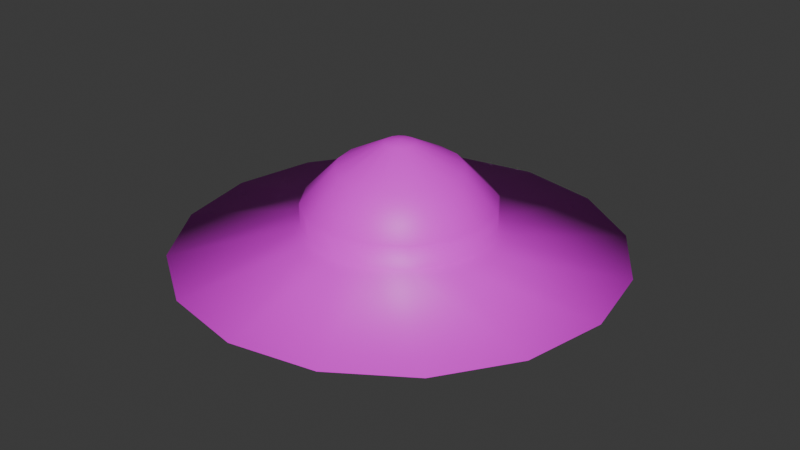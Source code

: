 # Source: Ufo.blend  (saved by Blender 4.5.88; exported with 4.5.12 LTS)
import bpy
from mathutils import Matrix  # noqa: F401  (used for matrix-valued properties, if any)

bpy.ops.wm.read_factory_settings(use_empty=True)
scene = bpy.context.scene
scene.name = 'Scene'

# ---- collections
col_collection = bpy.data.collections.new('Collection'); scene.collection.children.link(col_collection)

# ---- images (referenced by path relative to the original .blend; pixels are not part of the script)
import os
ASSET_DIR = os.environ.get("B2B_ASSET_DIR", "")  # directory of the original .blend (textures are referenced by path, not embedded)
HERE = os.path.dirname(os.path.abspath(__file__))  # packed textures are extracted next to this script under _unpacked/

def load_image(name, relpath, width, height, colorspace="sRGB"):
    """Load a texture the original file referenced (path relative to the .blend, or extracted next to this script)."""
    p = next((c for c in (os.path.join(HERE, relpath), os.path.join(ASSET_DIR, relpath)) if relpath and os.path.exists(c)), "")
    if p:
        img = bpy.data.images.load(p, check_existing=True)
        img.name = name
    else:  # same state as the original file: an image datablock whose file is absent (Cycles renders it pink)
        img = bpy.data.images.new(name, width, height)
        img.source = "FILE"
        img.filepath = "//" + (relpath or name)
    img.colorspace_settings.name = colorspace
    return img
img_ufo_png = load_image('Ufo.png', 'Ufo.png', 1024, 1024, 'sRGB')

# ---- materials (node trees are filled in below, after node groups)
mat_material = bpy.data.materials.new('Material')

# ---- material node trees
mat_material.use_nodes = True; mat_material.node_tree.nodes.clear()
_N = mat_material.node_tree.nodes; _L = mat_material.node_tree.links
n0 = _N.new('ShaderNodeBsdfPrincipled'); n0.name = 'Principled BSDF'; n0.location = (-200, 100)
n1 = _N.new('ShaderNodeOutputMaterial'); n1.name = 'Material Output'; n1.location = (200, 100)
n2 = _N.new('ShaderNodeTexImage'); n2.name = 'Image Texture'; n2.location = (-490, 80)
n2.image = img_ufo_png
_L.new(n0.outputs[0], n1.inputs[0])
_L.new(n2.outputs[0], n0.inputs[0])
n1.is_active_output = True

# ---- world
world_world = bpy.data.worlds.new('World'); scene.world = world_world
world_world.use_nodes = True; world_world.node_tree.nodes.clear()
_N = world_world.node_tree.nodes; _L = world_world.node_tree.links
n0 = _N.new('ShaderNodeOutputWorld'); n0.name = 'World Output'; n0.location = (200, 100)
n1 = _N.new('ShaderNodeBackground'); n1.name = 'Background'; n1.location = (-200, 100)
n1.inputs[0].default_value = (0.05088, 0.05088, 0.05088, 1.0)
_L.new(n1.outputs[0], n0.inputs[0])
n0.is_active_output = True
world_world.color = (0.05088, 0.05088, 0.05088)
world_world.sun_shadow_jitter_overblur = 0.0

# ---- meshes
me_ufo = bpy.data.meshes.new('Ufo')
me_ufo.from_pydata([(0.0, 1.0, 0.0), (-0.3827, 0.9239, 0.0), (-0.7071, 0.7071, 0.0), (-0.9239, 0.3827, 0.0), (-1.0, 0.0, 0.0), (-0.9239, -0.3827, 0.0), (-0.7071, -0.7071, 0.0), (-0.3827, -0.9239, 0.0), (0.0, -1.0, 0.0), (0.3827, -0.9239, 0.0), (0.7071, -0.7071, 0.0), (0.9239, -0.3827, 0.0), (1.0, 0.0, 0.0), (0.9239, 0.3827, 0.0), (0.7071, 0.7071, 0.0), (0.3827, 0.9239, 0.0), (8.523e-09, 0.428, 0.1152), (-0.1638, 0.3955, 0.1152), (-0.3027, 0.3027, 0.1152), (-0.3955, 0.1638, 0.1152), (-0.428, -6.392e-09, 0.1152), (-0.3955, -0.1638, 0.1152), (-0.3027, -0.3027, 0.1152), (-0.1638, -0.3955, 0.1152), (8.523e-09, -0.428, 0.1152), (0.1638, -0.3955, 0.1152), (0.3027, -0.3027, 0.1152), (0.3955, -0.1638, 0.1152), (0.428, -6.392e-09, 0.1152), (0.3955, 0.1638, 0.1152), (0.3027, 0.3027, 0.1152), (0.1638, 0.3955, 0.1152), (8.523e-09, 0.428, 0.2192), (-0.1638, 0.3955, 0.2192), (-0.3027, 0.3027, 0.2192), (-0.3955, 0.1638, 0.2192), (-0.428, -6.392e-09, 0.2192), (-0.3955, -0.1638, 0.2192), (-0.3027, -0.3027, 0.2192), (-0.1638, -0.3955, 0.2192), (8.523e-09, -0.428, 0.2192), (0.1638, -0.3955, 0.2192), (0.3027, -0.3027, 0.2192), (0.3955, -0.1638, 0.2192), (0.428, -6.392e-09, 0.2192), (0.3955, 0.1638, 0.2192), (0.3027, 0.3027, 0.2192), (0.1638, 0.3955, 0.2192), (5.827e-09, 0.276, 0.3765), (-0.1056, 0.255, 0.3765), (-0.1952, 0.1952, 0.3765), (-0.255, 0.1056, 0.3765), (-0.276, -8.091e-09, 0.3765), (-0.255, -0.1056, 0.3765), (-0.1952, -0.1952, 0.3765), (-0.1056, -0.255, 0.3765), (5.827e-09, -0.276, 0.3765), (0.1056, -0.255, 0.3765), (0.1952, -0.1952, 0.3765), (0.255, -0.1056, 0.3765), (0.276, -8.091e-09, 0.3765), (0.255, 0.1056, 0.3765), (0.1952, 0.1952, 0.3765), (0.1056, 0.255, 0.3765), (3.549e-09, 0.06873, 0.4858), (-0.0263, 0.0635, 0.4858), (-0.0486, 0.0486, 0.4858), (-0.0635, 0.0263, 0.4858), (-0.06873, -4.812e-09, 0.4858), (-0.0635, -0.0263, 0.4858), (-0.0486, -0.0486, 0.4858), (-0.0263, -0.0635, 0.4858), (3.549e-09, -0.06873, 0.4858), (0.0263, -0.0635, 0.4858), (0.0486, -0.0486, 0.4858), (0.0635, -0.0263, 0.4858), (0.06873, -4.812e-09, 0.4858), (0.0635, 0.0263, 0.4858), (0.0486, 0.0486, 0.4858), (0.0263, 0.0635, 0.4858), (1.628e-09, -5.426e-09, 0.4965), (8.025e-09, 0.4615, -0.2447), (-0.1766, 0.4263, -0.2447), (-0.3263, 0.3263, -0.2447), (-0.4263, 0.1766, -0.2447), (-0.4615, -6.019e-09, -0.2447), (-0.4263, -0.1766, -0.2447), (-0.3263, -0.3263, -0.2447), (-0.1766, -0.4263, -0.2447), (8.025e-09, -0.4615, -0.2447), (0.1766, -0.4263, -0.2447), (0.3263, -0.3263, -0.2447), (0.4263, -0.1766, -0.2447), (0.4615, -6.019e-09, -0.2447), (0.4263, 0.1766, -0.2447), (0.3263, 0.3263, -0.2447), (0.1766, 0.4263, -0.2447), (2.766e-08, -7.759e-09, -0.2986)], [], [(14, 30, 29, 13), (7, 23, 22, 6), (15, 31, 30, 14), (8, 24, 23, 7), (1, 17, 16, 0), (0, 16, 31, 15), (9, 25, 24, 8), (2, 18, 17, 1), (10, 26, 25, 9), (3, 19, 18, 2), (11, 27, 26, 10), (4, 20, 19, 3), (12, 28, 27, 11), (5, 21, 20, 4), (13, 29, 28, 12), (6, 22, 21, 5), (29, 45, 44, 28), (22, 38, 37, 21), (30, 46, 45, 29), (23, 39, 38, 22), (31, 47, 46, 30), (24, 40, 39, 23), (17, 33, 32, 16), (16, 32, 47, 31), (25, 41, 40, 24), (18, 34, 33, 17), (26, 42, 41, 25), (19, 35, 34, 18), (27, 43, 42, 26), (20, 36, 35, 19), (28, 44, 43, 27), (21, 37, 36, 20), (35, 51, 50, 34), (43, 59, 58, 42), (36, 52, 51, 35), (44, 60, 59, 43), (37, 53, 52, 36), (45, 61, 60, 44), (38, 54, 53, 37), (46, 62, 61, 45), (39, 55, 54, 38), (47, 63, 62, 46), (40, 56, 55, 39), (33, 49, 48, 32), (32, 48, 63, 47), (41, 57, 56, 40), (34, 50, 49, 33), (42, 58, 57, 41), (56, 72, 71, 55), (49, 65, 64, 48), (48, 64, 79, 63), (57, 73, 72, 56), (50, 66, 65, 49), (58, 74, 73, 57), (51, 67, 66, 50), (59, 75, 74, 58), (52, 68, 67, 51), (60, 76, 75, 59), (53, 69, 68, 52), (61, 77, 76, 60), (54, 70, 69, 53), (62, 78, 77, 61), (55, 71, 70, 54), (63, 79, 78, 62), (65, 80, 64), (64, 80, 79), (79, 80, 78), (78, 80, 77), (77, 80, 76), (76, 80, 75), (75, 80, 74), (74, 80, 73), (73, 80, 72), (72, 80, 71), (71, 80, 70), (70, 80, 69), (69, 80, 68), (68, 80, 67), (67, 80, 66), (66, 80, 65), (6, 87, 88, 7), (14, 95, 96, 15), (7, 88, 89, 8), (0, 81, 82, 1), (15, 96, 81, 0), (8, 89, 90, 9), (1, 82, 83, 2), (9, 90, 91, 10), (2, 83, 84, 3), (10, 91, 92, 11), (3, 84, 85, 4), (11, 92, 93, 12), (4, 85, 86, 5), (12, 93, 94, 13), (5, 86, 87, 6), (13, 94, 95, 14), (82, 97, 83), (83, 97, 84), (84, 97, 85), (85, 97, 86), (86, 97, 87), (87, 97, 88), (88, 97, 89), (89, 97, 90), (90, 97, 91), (91, 97, 92), (92, 97, 93), (93, 97, 94), (94, 97, 95), (95, 97, 96), (96, 97, 81), (81, 97, 82)])
me_ufo.polygons.foreach_set('use_smooth', [True] * 112)
_uv = me_ufo.uv_layers.new(name='UVMap')
_uv.uv.foreach_set('vector', [0.01572, 0.9569, 0.07744, 0.9569, 0.07744, 0.8952, 0.01572, 0.8952, 0.01572, 0.9569, 0.07744, 0.9569, 0.07744, 0.8952, 0.01572, 0.8952, 0.01572, 0.9569, 0.07744, 0.9569, 0.07744, 0.8952, 0.01572, 0.8952, 0.01572, 0.9569, 0.07744, 0.9569, 0.07744, 0.8952, 0.01572, 0.8952, 0.01572, 0.9569, 0.07744, 0.9569, 0.07744, 0.8952, 0.01572, 0.8952, 0.01572, 0.9569, 0.07744, 0.9569, 0.07744, 0.8952, 0.01572, 0.8952, 0.01572, 0.9569, 0.07744, 0.9569, 0.07744, 0.8952, 0.01572, 0.8952, 0.01572, 0.9569, 0.07744, 0.9569, 0.07744, 0.8952, 0.01572, 0.8952, 0.01572, 0.9569, 0.07744, 0.9569, 0.07744, 0.8952, 0.01572, 0.8952, 0.01572, 0.9569, 0.07744, 0.9569, 0.07744, 0.8952, 0.01572, 0.8952, 0.01572, 0.9569, 0.07744, 0.9569, 0.07744, 0.8952, 0.01572, 0.8952, 0.01572, 0.9569, 0.07744, 0.9569, 0.07744, 0.8952, 0.01572, 0.8952, 0.01572, 0.9569, 0.07744, 0.9569, 0.07744, 0.8952, 0.01572, 0.8952, 0.01572, 0.9569, 0.07744, 0.9569, 0.07744, 0.8952, 0.01572, 0.8952, 0.01572, 0.9569, 0.07744, 0.9569, 0.07744, 0.8952, 0.01572, 0.8952, 0.01572, 0.9569, 0.07744, 0.9569, 0.07744, 0.8952, 0.01572, 0.8952, 0.1624, 0.8555, 0.1624, 0.8111, 0.09113, 0.8111, 0.09113, 0.8555, 0.2281, 0.8568, 0.2281, 0.8131, 0.158, 0.8131, 0.158, 0.8568, 0.2336, 0.8555, 0.2336, 0.8111, 0.1624, 0.8111, 0.1624, 0.8555, 0.2983, 0.8568, 0.2983, 0.8131, 0.2281, 0.8131, 0.2281, 0.8568, 0.3048, 0.8555, 0.3048, 0.8111, 0.2336, 0.8111, 0.2336, 0.8555, 0.09447, 0.8554, 0.09447, 0.8119, 0.02471, 0.8119, 0.02471, 0.8554, 0.157, 0.855, 0.157, 0.811, 0.08644, 0.811, 0.08644, 0.855, 0.08644, 0.855, 0.08644, 0.811, 0.0159, 0.811, 0.0159, 0.855, 0.1642, 0.8554, 0.1642, 0.8119, 0.09447, 0.8119, 0.09447, 0.8554, 0.2275, 0.855, 0.2275, 0.811, 0.157, 0.811, 0.157, 0.855, 0.234, 0.8554, 0.234, 0.8119, 0.1642, 0.8119, 0.1642, 0.8554, 0.298, 0.855, 0.298, 0.811, 0.2275, 0.811, 0.2275, 0.855, 0.3038, 0.8554, 0.3038, 0.8119, 0.234, 0.8119, 0.234, 0.8554, 0.08777, 0.8568, 0.08777, 0.8131, 0.01758, 0.8131, 0.01758, 0.8568, 0.09113, 0.8555, 0.09113, 0.8111, 0.0199, 0.8111, 0.0199, 0.8555, 0.158, 0.8568, 0.158, 0.8131, 0.08777, 0.8131, 0.08777, 0.8568, 0.01865, 0.9615, 0.09413, 0.9615, 0.09413, 0.8861, 0.01865, 0.8861, 0.01865, 0.9615, 0.09413, 0.9615, 0.09413, 0.8861, 0.01865, 0.8861, 0.01865, 0.9615, 0.09413, 0.9615, 0.09413, 0.8861, 0.01865, 0.8861, 0.01865, 0.9615, 0.09413, 0.9615, 0.09413, 0.8861, 0.01865, 0.8861, 0.01865, 0.9615, 0.09413, 0.9615, 0.09413, 0.8861, 0.01865, 0.8861, 0.01865, 0.9615, 0.09413, 0.9615, 0.09413, 0.8861, 0.01865, 0.8861, 0.01865, 0.9615, 0.09413, 0.9615, 0.09413, 0.8861, 0.01865, 0.8861, 0.01865, 0.9615, 0.09413, 0.9615, 0.09413, 0.8861, 0.01865, 0.8861, 0.01865, 0.9615, 0.09413, 0.9615, 0.09413, 0.8861, 0.01865, 0.8861, 0.01865, 0.9615, 0.09413, 0.9615, 0.09413, 0.8861, 0.01865, 0.8861, 0.01865, 0.9615, 0.09413, 0.9615, 0.09413, 0.8861, 0.01865, 0.8861, 0.01865, 0.9615, 0.09413, 0.9615, 0.09413, 0.8861, 0.01865, 0.8861, 0.01865, 0.9615, 0.09413, 0.9615, 0.09413, 0.8861, 0.01865, 0.8861, 0.01865, 0.9615, 0.09413, 0.9615, 0.09413, 0.8861, 0.01865, 0.8861, 0.01865, 0.9615, 0.09413, 0.9615, 0.09413, 0.8861, 0.01865, 0.8861, 0.01865, 0.9615, 0.09413, 0.9615, 0.09413, 0.8861, 0.01865, 0.8861, 0.2126, 0.9184, 0.2507, 0.9259, 0.2523, 0.9219, 0.22, 0.9005, 0.3104, 0.9183, 0.2724, 0.926, 0.2724, 0.9303, 0.3104, 0.9379, 0.3104, 0.9379, 0.2724, 0.9303, 0.2708, 0.9343, 0.3029, 0.956, 0.2126, 0.9378, 0.2506, 0.9303, 0.2507, 0.9259, 0.2126, 0.9184, 0.3029, 0.9002, 0.2708, 0.922, 0.2724, 0.926, 0.3104, 0.9183, 0.22, 0.9558, 0.2523, 0.9343, 0.2506, 0.9303, 0.2126, 0.9378, 0.2891, 0.8865, 0.2678, 0.9189, 0.2708, 0.922, 0.3029, 0.9002, 0.2337, 0.9696, 0.2553, 0.9374, 0.2523, 0.9343, 0.22, 0.9558, 0.271, 0.8791, 0.2638, 0.9172, 0.2678, 0.9189, 0.2891, 0.8865, 0.2517, 0.977, 0.2594, 0.939, 0.2553, 0.9374, 0.2337, 0.9696, 0.2516, 0.8792, 0.2594, 0.9172, 0.2638, 0.9172, 0.271, 0.8791, 0.2711, 0.9771, 0.2637, 0.9391, 0.2594, 0.939, 0.2517, 0.977, 0.2336, 0.8867, 0.2554, 0.9188, 0.2594, 0.9172, 0.2516, 0.8792, 0.2891, 0.9697, 0.2677, 0.9374, 0.2637, 0.9391, 0.2711, 0.9771, 0.22, 0.9005, 0.2523, 0.9219, 0.2554, 0.9188, 0.2336, 0.8867, 0.3029, 0.956, 0.2708, 0.9343, 0.2677, 0.9374, 0.2891, 0.9697, 0.2724, 0.926, 0.2616, 0.9281, 0.2724, 0.9303, 0.2724, 0.9303, 0.2616, 0.9281, 0.2708, 0.9343, 0.2708, 0.9343, 0.2616, 0.9281, 0.2677, 0.9374, 0.2677, 0.9374, 0.2616, 0.9281, 0.2637, 0.9391, 0.2637, 0.9391, 0.2616, 0.9281, 0.2594, 0.939, 0.2594, 0.939, 0.2616, 0.9281, 0.2553, 0.9374, 0.2553, 0.9374, 0.2616, 0.9281, 0.2523, 0.9343, 0.2523, 0.9343, 0.2616, 0.9281, 0.2506, 0.9303, 0.2506, 0.9303, 0.2616, 0.9281, 0.2507, 0.9259, 0.2507, 0.9259, 0.2616, 0.9281, 0.2523, 0.9219, 0.2523, 0.9219, 0.2616, 0.9281, 0.2554, 0.9188, 0.2554, 0.9188, 0.2616, 0.9281, 0.2594, 0.9172, 0.2594, 0.9172, 0.2616, 0.9281, 0.2638, 0.9172, 0.2638, 0.9172, 0.2616, 0.9281, 0.2678, 0.9189, 0.2678, 0.9189, 0.2616, 0.9281, 0.2708, 0.922, 0.2708, 0.922, 0.2616, 0.9281, 0.2724, 0.926, 0.0165, 0.9731, 0.1076, 0.9731, 0.1076, 0.882, 0.0165, 0.882, 0.0165, 0.9731, 0.1076, 0.9731, 0.1076, 0.882, 0.0165, 0.882, 0.0165, 0.9731, 0.1076, 0.9731, 0.1076, 0.882, 0.0165, 0.882, 0.0165, 0.9731, 0.1076, 0.9731, 0.1076, 0.882, 0.0165, 0.882, 0.0165, 0.9731, 0.1076, 0.9731, 0.1076, 0.882, 0.0165, 0.882, 0.0165, 0.9731, 0.1076, 0.9731, 0.1076, 0.882, 0.0165, 0.882, 0.0165, 0.9731, 0.1076, 0.9731, 0.1076, 0.882, 0.0165, 0.882, 0.0165, 0.9731, 0.1076, 0.9731, 0.1076, 0.882, 0.0165, 0.882, 0.0165, 0.9731, 0.1076, 0.9731, 0.1076, 0.882, 0.0165, 0.882, 0.0165, 0.9731, 0.1076, 0.9731, 0.1076, 0.882, 0.0165, 0.882, 0.0165, 0.9731, 0.1076, 0.9731, 0.1076, 0.882, 0.0165, 0.882, 0.0165, 0.9731, 0.1076, 0.9731, 0.1076, 0.882, 0.0165, 0.882, 0.0165, 0.9731, 0.1076, 0.9731, 0.1076, 0.882, 0.0165, 0.882, 0.0165, 0.9731, 0.1076, 0.9731, 0.1076, 0.882, 0.0165, 0.882, 0.0165, 0.9731, 0.1076, 0.9731, 0.1076, 0.882, 0.0165, 0.882, 0.0165, 0.9731, 0.1076, 0.9731, 0.1076, 0.882, 0.0165, 0.882, 0.02135, 0.7582, 0.1105, 0.6986, 0.005338, 0.7195, 0.005338, 0.7195, 0.1105, 0.6986, 0.005338, 0.6777, 0.005338, 0.6777, 0.1105, 0.6986, 0.02135, 0.639, 0.02135, 0.639, 0.1105, 0.6986, 0.05094, 0.6094, 0.05094, 0.6094, 0.1105, 0.6986, 0.0896, 0.5934, 0.0896, 0.5934, 0.1105, 0.6986, 0.1314, 0.5934, 0.1314, 0.5934, 0.1105, 0.6986, 0.1701, 0.6094, 0.1701, 0.6094, 0.1105, 0.6986, 0.1997, 0.639, 0.1997, 0.639, 0.1105, 0.6986, 0.2157, 0.6777, 0.2157, 0.6777, 0.1105, 0.6986, 0.2157, 0.7195, 0.2157, 0.7195, 0.1105, 0.6986, 0.1997, 0.7582, 0.1997, 0.7582, 0.1105, 0.6986, 0.1701, 0.7878, 0.1701, 0.7878, 0.1105, 0.6986, 0.1314, 0.8038, 0.1314, 0.8038, 0.1105, 0.6986, 0.0896, 0.8038, 0.0896, 0.8038, 0.1105, 0.6986, 0.05094, 0.7878, 0.05094, 0.7878, 0.1105, 0.6986, 0.02135, 0.7582])
me_ufo.materials.append(mat_material)
me_ufo.update()

# ---- objects
ob_ufo = bpy.data.objects.new('Ufo', me_ufo)

# ---- transforms, parenting, visibility, modifiers, constraints
ob_ufo.location = (0.0, 0.0, 0.0)

# ---- collection membership
col_collection.objects.link(ob_ufo)

# ---- scene / render settings (as saved in the file)
scene.frame_start = 1; scene.frame_end = 250; scene.frame_set(1)
scene.render.engine = 'BLENDER_EEVEE_NEXT'
bpy.context.view_layer.update()

# ---- added for rendering (the .blend has no active camera and no usable light): camera, sun
cam_auto = bpy.data.cameras.new('AutoCamera')
cam_auto.lens = 50.0
cam_auto.sensor_width = 36.0
cam_auto.clip_end = 1000.0
ob_auto_camera = bpy.data.objects.new('AutoCamera', cam_auto)
scene.collection.objects.link(ob_auto_camera)
ob_auto_camera.location = (2.71837, -3.26204, 2.27363)
ob_auto_camera.rotation_euler = (1.09748, -7.21219e-08, 0.694738)
scene.camera = ob_auto_camera
light_auto_sun = bpy.data.lights.new('AutoSun', 'SUN')
light_auto_sun.energy = 3.0
light_auto_sun.angle = 0.0523599
ob_auto_sun = bpy.data.objects.new('AutoSun', light_auto_sun)
scene.collection.objects.link(ob_auto_sun)
ob_auto_sun.rotation_euler = (0.872665, 0.174533, 0.523599)
bpy.context.view_layer.update()
